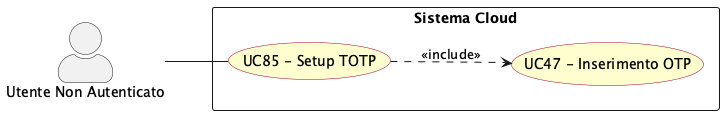

The diagram above was rendered by PlantUML. Its source (embedded in the PNG):
@startuml setup_totp
left to right direction
skinparam actorStyle awesome
skinparam usecase {
  BackgroundColor #FEFECE
  BorderColor #A80036
}

actor "Utente Non Autenticato" as non_authd_usr

rectangle "Sistema Cloud" {
  usecase "UC85 - Setup TOTP" as UC85
  usecase "UC47 - Inserimento OTP" as UC47
}

non_authd_usr -- UC85

UC85 ..> UC47 : <<include>>

@enduml